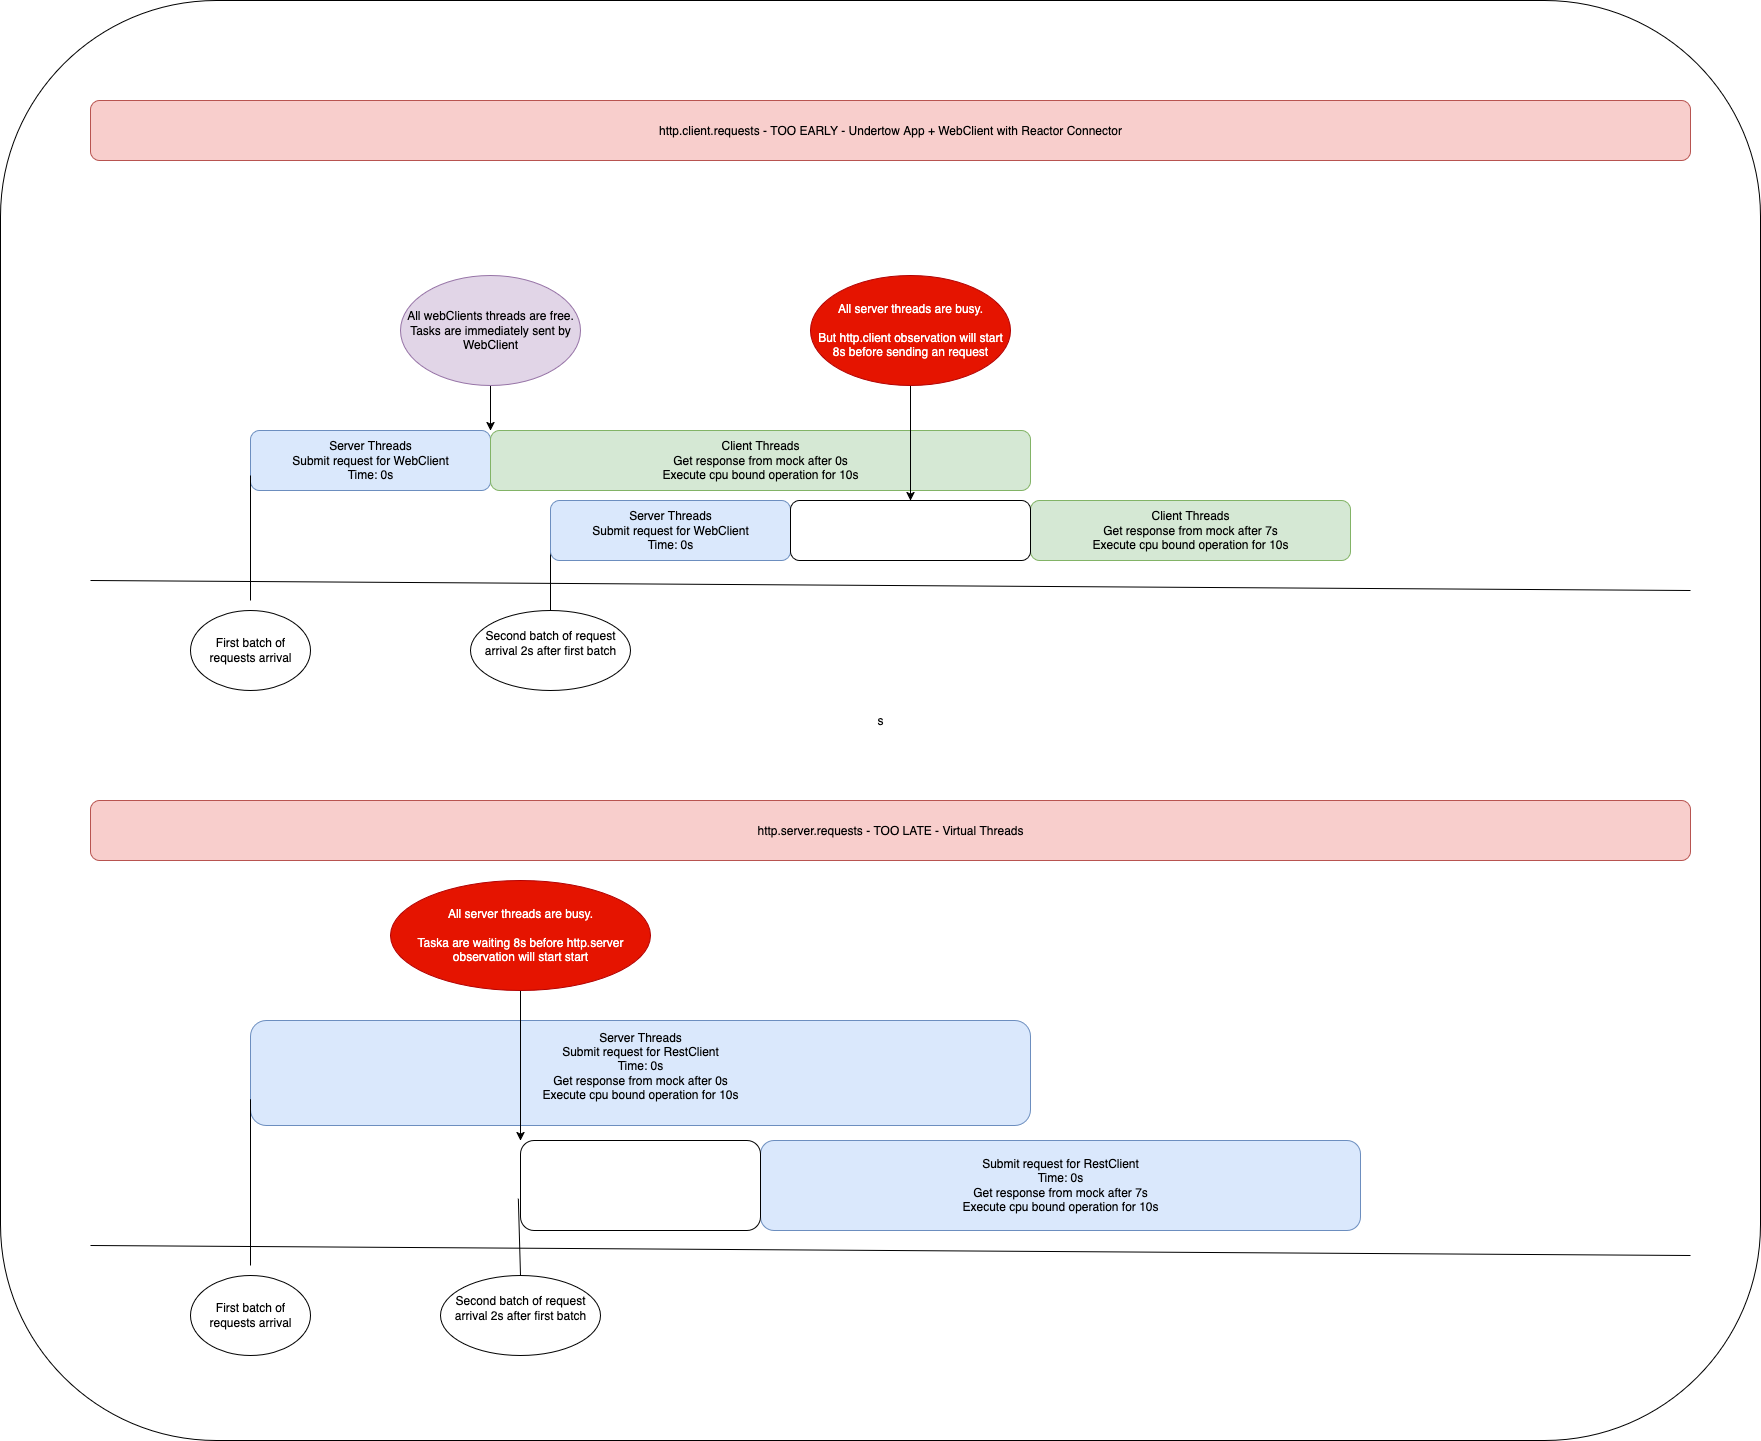

The diagram above was exported from draw.io. Its source (the exported page's mxGraphModel, read from the mxfile embedded in the PNG):
<mxGraphModel dx="5580" dy="3749" grid="1" gridSize="10" guides="1" tooltips="1" connect="1" arrows="1" fold="1" page="1" pageScale="1" pageWidth="827" pageHeight="1169" math="0" shadow="0">
  <root>
    <mxCell id="0" />
    <mxCell id="1" parent="0" />
    <mxCell id="2GRehvNXeIB6Kh1DUvyV-56" value="s" style="rounded=1;whiteSpace=wrap;html=1;" parent="1" vertex="1">
      <mxGeometry x="-90" y="-260" width="1760" height="1440" as="geometry" />
    </mxCell>
    <mxCell id="2GRehvNXeIB6Kh1DUvyV-3" value="First batch of requests arrival" style="ellipse;whiteSpace=wrap;html=1;" parent="1" vertex="1">
      <mxGeometry x="100" y="350" width="120" height="80" as="geometry" />
    </mxCell>
    <mxCell id="2GRehvNXeIB6Kh1DUvyV-4" value="Server Threads&lt;br&gt;&lt;div&gt;Submit request for WebClient&lt;/div&gt;&lt;div&gt;Time: 0s&lt;/div&gt;" style="rounded=1;whiteSpace=wrap;html=1;fillColor=#dae8fc;strokeColor=#6c8ebf;" parent="1" vertex="1">
      <mxGeometry x="160" y="170" width="240" height="60" as="geometry" />
    </mxCell>
    <mxCell id="2GRehvNXeIB6Kh1DUvyV-7" value="&lt;div&gt;Client Threads&lt;/div&gt;&lt;div&gt;Get response from mock after 0s&lt;/div&gt;&lt;div&gt;Execute cpu bound operation for 10s&lt;/div&gt;" style="rounded=1;whiteSpace=wrap;html=1;fillColor=#d5e8d4;strokeColor=#82b366;" parent="1" vertex="1">
      <mxGeometry x="400" y="170" width="540" height="60" as="geometry" />
    </mxCell>
    <mxCell id="2GRehvNXeIB6Kh1DUvyV-8" value="" style="endArrow=none;html=1;rounded=0;" parent="1" edge="1">
      <mxGeometry width="50" height="50" relative="1" as="geometry">
        <mxPoint y="320" as="sourcePoint" />
        <mxPoint x="1600" y="330" as="targetPoint" />
      </mxGeometry>
    </mxCell>
    <mxCell id="2GRehvNXeIB6Kh1DUvyV-9" value="" style="endArrow=none;html=1;rounded=0;entryX=0;entryY=0.75;entryDx=0;entryDy=0;" parent="1" target="2GRehvNXeIB6Kh1DUvyV-4" edge="1">
      <mxGeometry width="50" height="50" relative="1" as="geometry">
        <mxPoint x="160" y="340" as="sourcePoint" />
        <mxPoint x="160" y="300" as="targetPoint" />
      </mxGeometry>
    </mxCell>
    <mxCell id="2GRehvNXeIB6Kh1DUvyV-11" value="&lt;div&gt;Second batch of request arrival 2s after first batch&lt;/div&gt;&lt;div&gt;&lt;br&gt;&lt;/div&gt;" style="ellipse;whiteSpace=wrap;html=1;" parent="1" vertex="1">
      <mxGeometry x="380" y="350" width="160" height="80" as="geometry" />
    </mxCell>
    <mxCell id="2GRehvNXeIB6Kh1DUvyV-13" value="" style="endArrow=none;html=1;rounded=0;exitX=0.5;exitY=0;exitDx=0;exitDy=0;" parent="1" source="2GRehvNXeIB6Kh1DUvyV-11" edge="1">
      <mxGeometry width="50" height="50" relative="1" as="geometry">
        <mxPoint x="459.76" y="320" as="sourcePoint" />
        <mxPoint x="460" y="290" as="targetPoint" />
      </mxGeometry>
    </mxCell>
    <mxCell id="2GRehvNXeIB6Kh1DUvyV-14" value="http.client.requests - TOO EARLY - Undertow App + WebClient with Reactor Connector" style="rounded=1;whiteSpace=wrap;html=1;fillColor=#f8cecc;strokeColor=#b85450;" parent="1" vertex="1">
      <mxGeometry y="-160" width="1600" height="60" as="geometry" />
    </mxCell>
    <mxCell id="2GRehvNXeIB6Kh1DUvyV-15" value="&lt;div&gt;Server Threads&lt;/div&gt;&lt;div&gt;Submit request for WebClient&lt;/div&gt;&lt;div&gt;&lt;div&gt;Time: 0s&lt;/div&gt;&lt;/div&gt;" style="rounded=1;whiteSpace=wrap;html=1;fillColor=#dae8fc;strokeColor=#6c8ebf;" parent="1" vertex="1">
      <mxGeometry x="460" y="240" width="240" height="60" as="geometry" />
    </mxCell>
    <mxCell id="2GRehvNXeIB6Kh1DUvyV-16" value="&lt;div&gt;Client Threads&lt;/div&gt;&lt;div&gt;Get response from mock after 7s&lt;/div&gt;&lt;div&gt;Execute cpu bound operation for 10s&lt;/div&gt;" style="rounded=1;whiteSpace=wrap;html=1;fillColor=#d5e8d4;strokeColor=#82b366;" parent="1" vertex="1">
      <mxGeometry x="940" y="240" width="320" height="60" as="geometry" />
    </mxCell>
    <mxCell id="2GRehvNXeIB6Kh1DUvyV-21" style="edgeStyle=orthogonalEdgeStyle;rounded=0;orthogonalLoop=1;jettySize=auto;html=1;exitX=0.5;exitY=1;exitDx=0;exitDy=0;" parent="1" source="2GRehvNXeIB6Kh1DUvyV-18" target="2GRehvNXeIB6Kh1DUvyV-30" edge="1">
      <mxGeometry relative="1" as="geometry" />
    </mxCell>
    <mxCell id="2GRehvNXeIB6Kh1DUvyV-18" value="&lt;div&gt;All server threads are busy. &lt;br&gt;&lt;/div&gt;&lt;div&gt;&lt;br&gt;&lt;/div&gt;&lt;div&gt;But http.client observation will start 8s before sending an request&lt;/div&gt;" style="ellipse;whiteSpace=wrap;html=1;fillColor=#e51400;strokeColor=#B20000;fontColor=#ffffff;" parent="1" vertex="1">
      <mxGeometry x="720" y="15" width="200" height="110" as="geometry" />
    </mxCell>
    <mxCell id="2GRehvNXeIB6Kh1DUvyV-20" value="" style="edgeStyle=orthogonalEdgeStyle;rounded=0;orthogonalLoop=1;jettySize=auto;html=1;entryX=0;entryY=0;entryDx=0;entryDy=0;" parent="1" source="2GRehvNXeIB6Kh1DUvyV-19" target="2GRehvNXeIB6Kh1DUvyV-7" edge="1">
      <mxGeometry relative="1" as="geometry" />
    </mxCell>
    <mxCell id="2GRehvNXeIB6Kh1DUvyV-19" value="&lt;div&gt;All webClients threads are free.&lt;/div&gt;&lt;div&gt;Tasks are immediately sent by WebClient &lt;br&gt;&lt;/div&gt;" style="ellipse;whiteSpace=wrap;html=1;fillColor=#e1d5e7;strokeColor=#9673a6;" parent="1" vertex="1">
      <mxGeometry x="310" y="15" width="180" height="110" as="geometry" />
    </mxCell>
    <mxCell id="2GRehvNXeIB6Kh1DUvyV-30" value="" style="rounded=1;whiteSpace=wrap;html=1;" parent="1" vertex="1">
      <mxGeometry x="700" y="240" width="240" height="60" as="geometry" />
    </mxCell>
    <mxCell id="2GRehvNXeIB6Kh1DUvyV-37" value="http.server.requests - TOO LATE - Virtual Threads" style="rounded=1;whiteSpace=wrap;html=1;fillColor=#f8cecc;strokeColor=#b85450;" parent="1" vertex="1">
      <mxGeometry y="540" width="1600" height="60" as="geometry" />
    </mxCell>
    <mxCell id="MRu5OoeNUI8XGwZFlb8Y-1" value="First batch of requests arrival" style="ellipse;whiteSpace=wrap;html=1;" vertex="1" parent="1">
      <mxGeometry x="100" y="1015" width="120" height="80" as="geometry" />
    </mxCell>
    <mxCell id="MRu5OoeNUI8XGwZFlb8Y-2" value="Server Threads&lt;div&gt;Submit request for RestClient&lt;/div&gt;&lt;div&gt;Time: 0s&lt;/div&gt;&lt;div&gt;&lt;div&gt;Get response from mock after 0s&lt;/div&gt;&lt;div&gt;Execute cpu bound operation for 10s&lt;/div&gt;&lt;br&gt;&lt;/div&gt;" style="rounded=1;whiteSpace=wrap;html=1;fillColor=#dae8fc;strokeColor=#6c8ebf;" vertex="1" parent="1">
      <mxGeometry x="160" y="760" width="780" height="105" as="geometry" />
    </mxCell>
    <mxCell id="MRu5OoeNUI8XGwZFlb8Y-4" value="" style="endArrow=none;html=1;rounded=0;" edge="1" parent="1">
      <mxGeometry width="50" height="50" relative="1" as="geometry">
        <mxPoint y="985" as="sourcePoint" />
        <mxPoint x="1600" y="995" as="targetPoint" />
      </mxGeometry>
    </mxCell>
    <mxCell id="MRu5OoeNUI8XGwZFlb8Y-5" value="" style="endArrow=none;html=1;rounded=0;entryX=0;entryY=0.75;entryDx=0;entryDy=0;" edge="1" parent="1" target="MRu5OoeNUI8XGwZFlb8Y-2">
      <mxGeometry width="50" height="50" relative="1" as="geometry">
        <mxPoint x="160" y="1005" as="sourcePoint" />
        <mxPoint x="160" y="965" as="targetPoint" />
      </mxGeometry>
    </mxCell>
    <mxCell id="MRu5OoeNUI8XGwZFlb8Y-6" value="&lt;div&gt;Second batch of request arrival 2s after first batch&lt;/div&gt;&lt;div&gt;&lt;br&gt;&lt;/div&gt;" style="ellipse;whiteSpace=wrap;html=1;" vertex="1" parent="1">
      <mxGeometry x="350" y="1015" width="160" height="80" as="geometry" />
    </mxCell>
    <mxCell id="MRu5OoeNUI8XGwZFlb8Y-7" value="" style="endArrow=none;html=1;rounded=0;exitX=0.5;exitY=0;exitDx=0;exitDy=0;entryX=-0.009;entryY=0.647;entryDx=0;entryDy=0;entryPerimeter=0;" edge="1" parent="1" source="MRu5OoeNUI8XGwZFlb8Y-6" target="MRu5OoeNUI8XGwZFlb8Y-15">
      <mxGeometry width="50" height="50" relative="1" as="geometry">
        <mxPoint x="459.76" y="985" as="sourcePoint" />
        <mxPoint x="460" y="955" as="targetPoint" />
      </mxGeometry>
    </mxCell>
    <mxCell id="MRu5OoeNUI8XGwZFlb8Y-8" value="&lt;div&gt;Submit request for RestClient&lt;/div&gt;&lt;div&gt;Time: 0s&lt;/div&gt;&lt;div&gt;&lt;div&gt;Get response from mock after 7s&lt;/div&gt;&lt;div&gt;Execute cpu bound operation for 10s&lt;/div&gt;&lt;/div&gt;" style="rounded=1;whiteSpace=wrap;html=1;fillColor=#dae8fc;strokeColor=#6c8ebf;" vertex="1" parent="1">
      <mxGeometry x="670" y="880" width="600" height="90" as="geometry" />
    </mxCell>
    <mxCell id="MRu5OoeNUI8XGwZFlb8Y-10" style="edgeStyle=orthogonalEdgeStyle;rounded=0;orthogonalLoop=1;jettySize=auto;html=1;exitX=0.5;exitY=1;exitDx=0;exitDy=0;entryX=0;entryY=0;entryDx=0;entryDy=0;" edge="1" parent="1" source="MRu5OoeNUI8XGwZFlb8Y-11" target="MRu5OoeNUI8XGwZFlb8Y-15">
      <mxGeometry relative="1" as="geometry" />
    </mxCell>
    <mxCell id="MRu5OoeNUI8XGwZFlb8Y-11" value="&lt;div&gt;All server threads are busy. &lt;br&gt;&lt;/div&gt;&lt;div&gt;&lt;br&gt;&lt;/div&gt;&lt;div&gt;Taska are waiting 8s before http.server observation will start start&lt;/div&gt;" style="ellipse;whiteSpace=wrap;html=1;fillColor=#e51400;strokeColor=#B20000;fontColor=#ffffff;" vertex="1" parent="1">
      <mxGeometry x="300" y="620" width="260" height="110" as="geometry" />
    </mxCell>
    <mxCell id="MRu5OoeNUI8XGwZFlb8Y-15" value="" style="rounded=1;whiteSpace=wrap;html=1;" vertex="1" parent="1">
      <mxGeometry x="430" y="880" width="240" height="90" as="geometry" />
    </mxCell>
  </root>
</mxGraphModel>